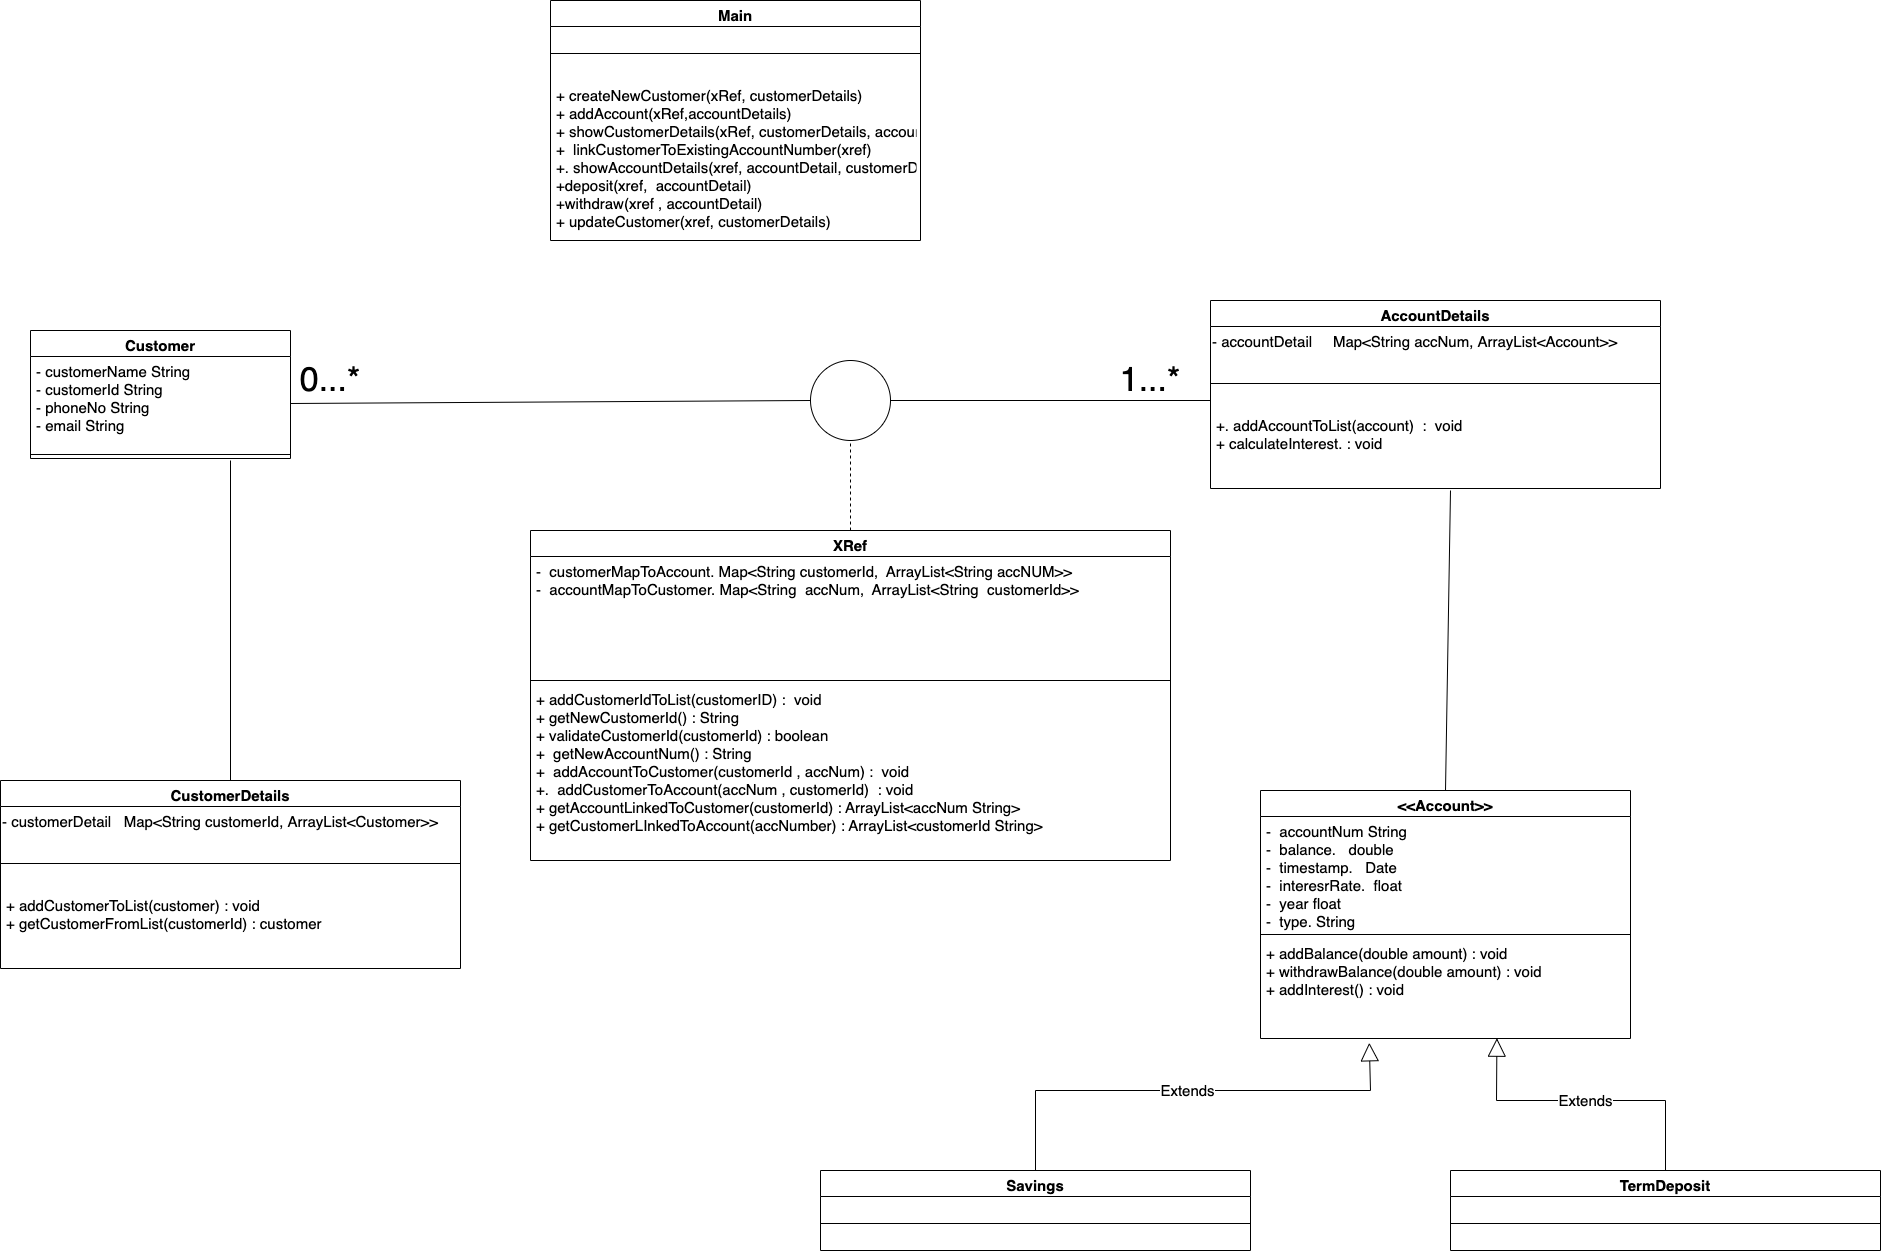

The diagram above was exported from draw.io. Its source (the exported page's mxGraphModel, read from the mxfile embedded in the PNG):
<mxGraphModel dx="3113" dy="1102" grid="1" gridSize="10" guides="1" tooltips="1" connect="1" arrows="1" fold="1" page="1" pageScale="1" pageWidth="827" pageHeight="1169" math="0" shadow="0">
  <root>
    <mxCell id="0" />
    <mxCell id="1" parent="0" />
    <mxCell id="5gofykotKYNJ5o1YGKP8-1" value="Customer" style="swimlane;fontStyle=1;align=center;verticalAlign=top;childLayout=stackLayout;horizontal=1;startSize=26;horizontalStack=0;resizeParent=1;resizeParentMax=0;resizeLast=0;collapsible=1;marginBottom=0;fontSize=15;" vertex="1" parent="1">
      <mxGeometry x="-460" y="360" width="260" height="128" as="geometry" />
    </mxCell>
    <mxCell id="5gofykotKYNJ5o1YGKP8-2" value="- customerName String&#10;- customerId String&#10;- phoneNo String&#10;- email String" style="text;strokeColor=none;fillColor=none;align=left;verticalAlign=top;spacingLeft=4;spacingRight=4;overflow=hidden;rotatable=0;points=[[0,0.5],[1,0.5]];portConstraint=eastwest;fontSize=15;" vertex="1" parent="5gofykotKYNJ5o1YGKP8-1">
      <mxGeometry y="26" width="260" height="94" as="geometry" />
    </mxCell>
    <mxCell id="5gofykotKYNJ5o1YGKP8-3" value="" style="line;strokeWidth=1;fillColor=none;align=left;verticalAlign=middle;spacingTop=-1;spacingLeft=3;spacingRight=3;rotatable=0;labelPosition=right;points=[];portConstraint=eastwest;fontSize=15;" vertex="1" parent="5gofykotKYNJ5o1YGKP8-1">
      <mxGeometry y="120" width="260" height="8" as="geometry" />
    </mxCell>
    <mxCell id="5gofykotKYNJ5o1YGKP8-8" value="&lt;&lt;Account&gt;&gt;" style="swimlane;fontStyle=1;align=center;verticalAlign=top;childLayout=stackLayout;horizontal=1;startSize=26;horizontalStack=0;resizeParent=1;resizeParentMax=0;resizeLast=0;collapsible=1;marginBottom=0;fontSize=15;" vertex="1" parent="1">
      <mxGeometry x="770" y="820" width="370" height="248" as="geometry" />
    </mxCell>
    <mxCell id="5gofykotKYNJ5o1YGKP8-9" value="-  accountNum String&#10;-  balance.   double&#10;-  timestamp.   Date&#10;-  interesrRate.  float&#10;-  year float&#10;-  type. String" style="text;strokeColor=none;fillColor=none;align=left;verticalAlign=top;spacingLeft=4;spacingRight=4;overflow=hidden;rotatable=0;points=[[0,0.5],[1,0.5]];portConstraint=eastwest;fontSize=15;" vertex="1" parent="5gofykotKYNJ5o1YGKP8-8">
      <mxGeometry y="26" width="370" height="114" as="geometry" />
    </mxCell>
    <mxCell id="5gofykotKYNJ5o1YGKP8-10" value="" style="line;strokeWidth=1;fillColor=none;align=left;verticalAlign=middle;spacingTop=-1;spacingLeft=3;spacingRight=3;rotatable=0;labelPosition=right;points=[];portConstraint=eastwest;fontSize=15;" vertex="1" parent="5gofykotKYNJ5o1YGKP8-8">
      <mxGeometry y="140" width="370" height="8" as="geometry" />
    </mxCell>
    <mxCell id="5gofykotKYNJ5o1YGKP8-11" value="+ addBalance(double amount) : void&#10;+ withdrawBalance(double amount) : void&#10;+ addInterest() : void" style="text;strokeColor=none;fillColor=none;align=left;verticalAlign=top;spacingLeft=4;spacingRight=4;overflow=hidden;rotatable=0;points=[[0,0.5],[1,0.5]];portConstraint=eastwest;fontSize=15;" vertex="1" parent="5gofykotKYNJ5o1YGKP8-8">
      <mxGeometry y="148" width="370" height="100" as="geometry" />
    </mxCell>
    <mxCell id="5gofykotKYNJ5o1YGKP8-12" value="XRef" style="swimlane;fontStyle=1;align=center;verticalAlign=top;childLayout=stackLayout;horizontal=1;startSize=26;horizontalStack=0;resizeParent=1;resizeParentMax=0;resizeLast=0;collapsible=1;marginBottom=0;fontSize=15;" vertex="1" parent="1">
      <mxGeometry x="40" y="560" width="640" height="330" as="geometry" />
    </mxCell>
    <mxCell id="5gofykotKYNJ5o1YGKP8-13" value="-  customerMapToAccount. Map&lt;String customerId,  ArrayList&lt;String accNUM&gt;&gt;&#10;-  accountMapToCustomer. Map&lt;String  accNum,  ArrayList&lt;String  customerId&gt;&gt;" style="text;strokeColor=none;fillColor=none;align=left;verticalAlign=top;spacingLeft=4;spacingRight=4;overflow=hidden;rotatable=0;points=[[0,0.5],[1,0.5]];portConstraint=eastwest;fontSize=15;" vertex="1" parent="5gofykotKYNJ5o1YGKP8-12">
      <mxGeometry y="26" width="640" height="120" as="geometry" />
    </mxCell>
    <mxCell id="5gofykotKYNJ5o1YGKP8-14" value="" style="line;strokeWidth=1;fillColor=none;align=left;verticalAlign=middle;spacingTop=-1;spacingLeft=3;spacingRight=3;rotatable=0;labelPosition=right;points=[];portConstraint=eastwest;fontSize=15;" vertex="1" parent="5gofykotKYNJ5o1YGKP8-12">
      <mxGeometry y="146" width="640" height="8" as="geometry" />
    </mxCell>
    <mxCell id="5gofykotKYNJ5o1YGKP8-15" value="+ addCustomerIdToList(customerID) :  void&#10;+ getNewCustomerId() : String&#10;+ validateCustomerId(customerId) : boolean&#10;+  getNewAccountNum() : String&#10;+  addAccountToCustomer(customerId , accNum) :  void&#10;+.  addCustomerToAccount(accNum , customerId)  : void&#10;+ getAccountLinkedToCustomer(customerId) : ArrayList&lt;accNum String&gt;&#10;+ getCustomerLInkedToAccount(accNumber) : ArrayList&lt;customerId String&gt;" style="text;strokeColor=none;fillColor=none;align=left;verticalAlign=top;spacingLeft=4;spacingRight=4;overflow=hidden;rotatable=0;points=[[0,0.5],[1,0.5]];portConstraint=eastwest;fontSize=15;" vertex="1" parent="5gofykotKYNJ5o1YGKP8-12">
      <mxGeometry y="154" width="640" height="176" as="geometry" />
    </mxCell>
    <mxCell id="5gofykotKYNJ5o1YGKP8-16" value="AccountDetails" style="swimlane;fontStyle=1;align=center;verticalAlign=top;childLayout=stackLayout;horizontal=1;startSize=26;horizontalStack=0;resizeParent=1;resizeParentMax=0;resizeLast=0;collapsible=1;marginBottom=0;fontSize=15;" vertex="1" parent="1">
      <mxGeometry x="720" y="330" width="450" height="188" as="geometry" />
    </mxCell>
    <mxCell id="5gofykotKYNJ5o1YGKP8-21" value="&lt;font style=&quot;font-size: 15px;&quot;&gt;- accountDetail&amp;nbsp; &amp;nbsp; &amp;nbsp;Map&amp;lt;String accNum, ArrayList&amp;lt;Account&amp;gt;&amp;gt;&lt;/font&gt;" style="text;html=1;align=left;verticalAlign=middle;resizable=0;points=[];autosize=1;strokeColor=none;fillColor=none;fontSize=15;" vertex="1" parent="5gofykotKYNJ5o1YGKP8-16">
      <mxGeometry y="26" width="450" height="30" as="geometry" />
    </mxCell>
    <mxCell id="5gofykotKYNJ5o1YGKP8-18" value="" style="line;strokeWidth=1;fillColor=none;align=left;verticalAlign=middle;spacingTop=-1;spacingLeft=3;spacingRight=3;rotatable=0;labelPosition=right;points=[];portConstraint=eastwest;fontSize=15;" vertex="1" parent="5gofykotKYNJ5o1YGKP8-16">
      <mxGeometry y="56" width="450" height="54" as="geometry" />
    </mxCell>
    <mxCell id="5gofykotKYNJ5o1YGKP8-19" value="+. addAccountToList(account)  :  void&#10;+ calculateInterest. : void" style="text;strokeColor=none;fillColor=none;align=left;verticalAlign=top;spacingLeft=4;spacingRight=4;overflow=hidden;rotatable=0;points=[[0,0.5],[1,0.5]];portConstraint=eastwest;fontSize=15;" vertex="1" parent="5gofykotKYNJ5o1YGKP8-16">
      <mxGeometry y="110" width="450" height="78" as="geometry" />
    </mxCell>
    <mxCell id="5gofykotKYNJ5o1YGKP8-22" value="CustomerDetails" style="swimlane;fontStyle=1;align=center;verticalAlign=top;childLayout=stackLayout;horizontal=1;startSize=26;horizontalStack=0;resizeParent=1;resizeParentMax=0;resizeLast=0;collapsible=1;marginBottom=0;fontSize=15;" vertex="1" parent="1">
      <mxGeometry x="-490" y="810" width="460" height="188" as="geometry" />
    </mxCell>
    <mxCell id="5gofykotKYNJ5o1YGKP8-23" value="- customerDetail&amp;nbsp; &amp;nbsp;Map&amp;lt;String customerId, ArrayList&amp;lt;Customer&amp;gt;&amp;gt;" style="text;html=1;align=left;verticalAlign=middle;resizable=0;points=[];autosize=1;strokeColor=none;fillColor=none;fontSize=15;" vertex="1" parent="5gofykotKYNJ5o1YGKP8-22">
      <mxGeometry y="26" width="460" height="30" as="geometry" />
    </mxCell>
    <mxCell id="5gofykotKYNJ5o1YGKP8-24" value="" style="line;strokeWidth=1;fillColor=none;align=left;verticalAlign=middle;spacingTop=-1;spacingLeft=3;spacingRight=3;rotatable=0;labelPosition=right;points=[];portConstraint=eastwest;fontSize=15;" vertex="1" parent="5gofykotKYNJ5o1YGKP8-22">
      <mxGeometry y="56" width="460" height="54" as="geometry" />
    </mxCell>
    <mxCell id="5gofykotKYNJ5o1YGKP8-25" value="+ addCustomerToList(customer) : void&#10;+ getCustomerFromList(customerId) : customer " style="text;strokeColor=none;fillColor=none;align=left;verticalAlign=top;spacingLeft=4;spacingRight=4;overflow=hidden;rotatable=0;points=[[0,0.5],[1,0.5]];portConstraint=eastwest;fontSize=15;" vertex="1" parent="5gofykotKYNJ5o1YGKP8-22">
      <mxGeometry y="110" width="460" height="78" as="geometry" />
    </mxCell>
    <mxCell id="5gofykotKYNJ5o1YGKP8-30" value="Main" style="swimlane;fontStyle=1;align=center;verticalAlign=top;childLayout=stackLayout;horizontal=1;startSize=26;horizontalStack=0;resizeParent=1;resizeParentMax=0;resizeLast=0;collapsible=1;marginBottom=0;fontSize=15;" vertex="1" parent="1">
      <mxGeometry x="60" y="30" width="370" height="240" as="geometry" />
    </mxCell>
    <mxCell id="5gofykotKYNJ5o1YGKP8-32" value="" style="line;strokeWidth=1;fillColor=none;align=left;verticalAlign=middle;spacingTop=-1;spacingLeft=3;spacingRight=3;rotatable=0;labelPosition=right;points=[];portConstraint=eastwest;fontSize=15;" vertex="1" parent="5gofykotKYNJ5o1YGKP8-30">
      <mxGeometry y="26" width="370" height="54" as="geometry" />
    </mxCell>
    <mxCell id="5gofykotKYNJ5o1YGKP8-33" value="+ createNewCustomer(xRef, customerDetails)&#10;+ addAccount(xRef,accountDetails)&#10;+ showCustomerDetails(xRef, customerDetails, accountDetails)&#10;+  linkCustomerToExistingAccountNumber(xref)&#10;+. showAccountDetails(xref, accountDetail, customerDetail)&#10;+deposit(xref,  accountDetail)&#10;+withdraw(xref , accountDetail)&#10;+ updateCustomer(xref, customerDetails)" style="text;strokeColor=none;fillColor=none;align=left;verticalAlign=top;spacingLeft=4;spacingRight=4;overflow=hidden;rotatable=0;points=[[0,0.5],[1,0.5]];portConstraint=eastwest;fontSize=15;" vertex="1" parent="5gofykotKYNJ5o1YGKP8-30">
      <mxGeometry y="80" width="370" height="160" as="geometry" />
    </mxCell>
    <mxCell id="5gofykotKYNJ5o1YGKP8-35" value="Savings" style="swimlane;fontStyle=1;align=center;verticalAlign=top;childLayout=stackLayout;horizontal=1;startSize=26;horizontalStack=0;resizeParent=1;resizeParentMax=0;resizeLast=0;collapsible=1;marginBottom=0;fontSize=15;" vertex="1" parent="1">
      <mxGeometry x="330" y="1200" width="430" height="80" as="geometry" />
    </mxCell>
    <mxCell id="5gofykotKYNJ5o1YGKP8-37" value="" style="line;strokeWidth=1;fillColor=none;align=left;verticalAlign=middle;spacingTop=-1;spacingLeft=3;spacingRight=3;rotatable=0;labelPosition=right;points=[];portConstraint=eastwest;fontSize=15;" vertex="1" parent="5gofykotKYNJ5o1YGKP8-35">
      <mxGeometry y="26" width="430" height="54" as="geometry" />
    </mxCell>
    <mxCell id="5gofykotKYNJ5o1YGKP8-39" value="TermDeposit" style="swimlane;fontStyle=1;align=center;verticalAlign=top;childLayout=stackLayout;horizontal=1;startSize=26;horizontalStack=0;resizeParent=1;resizeParentMax=0;resizeLast=0;collapsible=1;marginBottom=0;fontSize=15;" vertex="1" parent="1">
      <mxGeometry x="960" y="1200" width="430" height="80" as="geometry" />
    </mxCell>
    <mxCell id="5gofykotKYNJ5o1YGKP8-41" value="" style="line;strokeWidth=1;fillColor=none;align=left;verticalAlign=middle;spacingTop=-1;spacingLeft=3;spacingRight=3;rotatable=0;labelPosition=right;points=[];portConstraint=eastwest;fontSize=15;" vertex="1" parent="5gofykotKYNJ5o1YGKP8-39">
      <mxGeometry y="26" width="430" height="54" as="geometry" />
    </mxCell>
    <mxCell id="5gofykotKYNJ5o1YGKP8-43" value="Extends" style="endArrow=block;endSize=16;endFill=0;html=1;rounded=0;fontSize=15;entryX=0.294;entryY=1.043;entryDx=0;entryDy=0;entryPerimeter=0;exitX=0.5;exitY=0;exitDx=0;exitDy=0;" edge="1" parent="1" source="5gofykotKYNJ5o1YGKP8-35" target="5gofykotKYNJ5o1YGKP8-11">
      <mxGeometry width="160" relative="1" as="geometry">
        <mxPoint x="480" y="1150" as="sourcePoint" />
        <mxPoint x="470" y="1110" as="targetPoint" />
        <Array as="points">
          <mxPoint x="545" y="1120" />
          <mxPoint x="880" y="1120" />
        </Array>
      </mxGeometry>
    </mxCell>
    <mxCell id="5gofykotKYNJ5o1YGKP8-44" value="Extends" style="endArrow=block;endSize=16;endFill=0;html=1;rounded=0;fontSize=15;entryX=0.639;entryY=0.997;entryDx=0;entryDy=0;entryPerimeter=0;exitX=0.5;exitY=0;exitDx=0;exitDy=0;" edge="1" parent="1" source="5gofykotKYNJ5o1YGKP8-39" target="5gofykotKYNJ5o1YGKP8-11">
      <mxGeometry width="160" relative="1" as="geometry">
        <mxPoint x="1190" y="1190" as="sourcePoint" />
        <mxPoint x="970" y="1100" as="targetPoint" />
        <Array as="points">
          <mxPoint x="1175" y="1130" />
          <mxPoint x="1006" y="1130" />
        </Array>
      </mxGeometry>
    </mxCell>
    <mxCell id="5gofykotKYNJ5o1YGKP8-48" value="" style="endArrow=none;html=1;rounded=0;fontSize=15;exitX=1;exitY=0.5;exitDx=0;exitDy=0;entryX=0;entryY=0.5;entryDx=0;entryDy=0;" edge="1" parent="1" source="5gofykotKYNJ5o1YGKP8-2" target="5gofykotKYNJ5o1YGKP8-50">
      <mxGeometry width="50" height="50" relative="1" as="geometry">
        <mxPoint x="340" y="520" as="sourcePoint" />
        <mxPoint x="210" y="433" as="targetPoint" />
      </mxGeometry>
    </mxCell>
    <mxCell id="5gofykotKYNJ5o1YGKP8-49" value="" style="endArrow=none;dashed=1;html=1;rounded=0;fontSize=15;exitX=0.5;exitY=0;exitDx=0;exitDy=0;" edge="1" parent="1" source="5gofykotKYNJ5o1YGKP8-12" target="5gofykotKYNJ5o1YGKP8-50">
      <mxGeometry width="50" height="50" relative="1" as="geometry">
        <mxPoint x="390" y="540" as="sourcePoint" />
        <mxPoint x="360" y="460" as="targetPoint" />
      </mxGeometry>
    </mxCell>
    <mxCell id="5gofykotKYNJ5o1YGKP8-50" value="" style="ellipse;whiteSpace=wrap;html=1;aspect=fixed;fontSize=15;" vertex="1" parent="1">
      <mxGeometry x="320" y="390" width="80" height="80" as="geometry" />
    </mxCell>
    <mxCell id="5gofykotKYNJ5o1YGKP8-51" value="" style="endArrow=none;html=1;rounded=0;fontSize=15;exitX=1;exitY=0.5;exitDx=0;exitDy=0;" edge="1" parent="1" source="5gofykotKYNJ5o1YGKP8-50">
      <mxGeometry width="50" height="50" relative="1" as="geometry">
        <mxPoint x="340" y="520" as="sourcePoint" />
        <mxPoint x="720" y="430" as="targetPoint" />
      </mxGeometry>
    </mxCell>
    <mxCell id="5gofykotKYNJ5o1YGKP8-52" value="" style="endArrow=none;html=1;rounded=0;fontSize=15;exitX=0.5;exitY=0;exitDx=0;exitDy=0;" edge="1" parent="1" source="5gofykotKYNJ5o1YGKP8-8">
      <mxGeometry width="50" height="50" relative="1" as="geometry">
        <mxPoint x="340" y="760" as="sourcePoint" />
        <mxPoint x="960" y="520" as="targetPoint" />
      </mxGeometry>
    </mxCell>
    <mxCell id="5gofykotKYNJ5o1YGKP8-53" value="" style="endArrow=none;html=1;rounded=0;fontSize=15;exitX=0.5;exitY=0;exitDx=0;exitDy=0;" edge="1" parent="1" source="5gofykotKYNJ5o1YGKP8-22">
      <mxGeometry width="50" height="50" relative="1" as="geometry">
        <mxPoint x="-400" y="650" as="sourcePoint" />
        <mxPoint x="-260" y="490" as="targetPoint" />
      </mxGeometry>
    </mxCell>
    <mxCell id="5gofykotKYNJ5o1YGKP8-54" value="&lt;font style=&quot;font-size: 34px;&quot;&gt;0...*&lt;/font&gt;" style="text;html=1;strokeColor=none;fillColor=none;align=center;verticalAlign=middle;whiteSpace=wrap;rounded=0;fontSize=15;" vertex="1" parent="1">
      <mxGeometry x="-190" y="395" width="60" height="30" as="geometry" />
    </mxCell>
    <mxCell id="5gofykotKYNJ5o1YGKP8-56" value="&lt;span style=&quot;font-size: 34px;&quot;&gt;1...*&lt;/span&gt;" style="text;html=1;strokeColor=none;fillColor=none;align=center;verticalAlign=middle;whiteSpace=wrap;rounded=0;fontSize=15;" vertex="1" parent="1">
      <mxGeometry x="630" y="400" width="60" height="20" as="geometry" />
    </mxCell>
  </root>
</mxGraphModel>